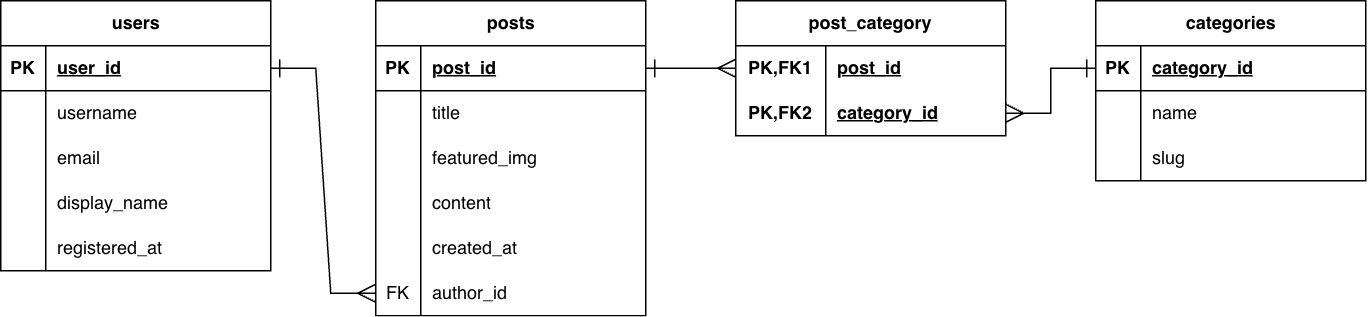

The diagram above was exported from draw.io. Its source (the exported page's mxGraphModel, read from the mxfile embedded in the PNG):
<mxGraphModel dx="953" dy="660" grid="1" gridSize="10" guides="1" tooltips="1" connect="1" arrows="1" fold="1" page="1" pageScale="1" pageWidth="827" pageHeight="1169" math="0" shadow="0">
  <root>
    <mxCell id="0" />
    <mxCell id="1" parent="0" />
    <mxCell id="jOKE8MN6IBn0RYcKgOxa-95" value="users" style="shape=table;startSize=30;container=1;collapsible=1;childLayout=tableLayout;fixedRows=1;rowLines=0;fontStyle=1;align=center;resizeLast=1;html=1;" vertex="1" parent="1">
      <mxGeometry x="30" y="160" width="180" height="180" as="geometry" />
    </mxCell>
    <mxCell id="jOKE8MN6IBn0RYcKgOxa-96" value="" style="shape=tableRow;horizontal=0;startSize=0;swimlaneHead=0;swimlaneBody=0;fillColor=none;collapsible=0;dropTarget=0;points=[[0,0.5],[1,0.5]];portConstraint=eastwest;top=0;left=0;right=0;bottom=1;" vertex="1" parent="jOKE8MN6IBn0RYcKgOxa-95">
      <mxGeometry y="30" width="180" height="30" as="geometry" />
    </mxCell>
    <mxCell id="jOKE8MN6IBn0RYcKgOxa-97" value="PK" style="shape=partialRectangle;connectable=0;fillColor=none;top=0;left=0;bottom=0;right=0;fontStyle=1;overflow=hidden;whiteSpace=wrap;html=1;" vertex="1" parent="jOKE8MN6IBn0RYcKgOxa-96">
      <mxGeometry width="30" height="30" as="geometry">
        <mxRectangle width="30" height="30" as="alternateBounds" />
      </mxGeometry>
    </mxCell>
    <mxCell id="jOKE8MN6IBn0RYcKgOxa-98" value="user_id" style="shape=partialRectangle;connectable=0;fillColor=none;top=0;left=0;bottom=0;right=0;align=left;spacingLeft=6;fontStyle=5;overflow=hidden;whiteSpace=wrap;html=1;" vertex="1" parent="jOKE8MN6IBn0RYcKgOxa-96">
      <mxGeometry x="30" width="150" height="30" as="geometry">
        <mxRectangle width="150" height="30" as="alternateBounds" />
      </mxGeometry>
    </mxCell>
    <mxCell id="jOKE8MN6IBn0RYcKgOxa-99" value="" style="shape=tableRow;horizontal=0;startSize=0;swimlaneHead=0;swimlaneBody=0;fillColor=none;collapsible=0;dropTarget=0;points=[[0,0.5],[1,0.5]];portConstraint=eastwest;top=0;left=0;right=0;bottom=0;" vertex="1" parent="jOKE8MN6IBn0RYcKgOxa-95">
      <mxGeometry y="60" width="180" height="30" as="geometry" />
    </mxCell>
    <mxCell id="jOKE8MN6IBn0RYcKgOxa-100" value="" style="shape=partialRectangle;connectable=0;fillColor=none;top=0;left=0;bottom=0;right=0;editable=1;overflow=hidden;whiteSpace=wrap;html=1;" vertex="1" parent="jOKE8MN6IBn0RYcKgOxa-99">
      <mxGeometry width="30" height="30" as="geometry">
        <mxRectangle width="30" height="30" as="alternateBounds" />
      </mxGeometry>
    </mxCell>
    <mxCell id="jOKE8MN6IBn0RYcKgOxa-101" value="username" style="shape=partialRectangle;connectable=0;fillColor=none;top=0;left=0;bottom=0;right=0;align=left;spacingLeft=6;overflow=hidden;whiteSpace=wrap;html=1;" vertex="1" parent="jOKE8MN6IBn0RYcKgOxa-99">
      <mxGeometry x="30" width="150" height="30" as="geometry">
        <mxRectangle width="150" height="30" as="alternateBounds" />
      </mxGeometry>
    </mxCell>
    <mxCell id="jOKE8MN6IBn0RYcKgOxa-102" value="" style="shape=tableRow;horizontal=0;startSize=0;swimlaneHead=0;swimlaneBody=0;fillColor=none;collapsible=0;dropTarget=0;points=[[0,0.5],[1,0.5]];portConstraint=eastwest;top=0;left=0;right=0;bottom=0;" vertex="1" parent="jOKE8MN6IBn0RYcKgOxa-95">
      <mxGeometry y="90" width="180" height="30" as="geometry" />
    </mxCell>
    <mxCell id="jOKE8MN6IBn0RYcKgOxa-103" value="" style="shape=partialRectangle;connectable=0;fillColor=none;top=0;left=0;bottom=0;right=0;editable=1;overflow=hidden;whiteSpace=wrap;html=1;" vertex="1" parent="jOKE8MN6IBn0RYcKgOxa-102">
      <mxGeometry width="30" height="30" as="geometry">
        <mxRectangle width="30" height="30" as="alternateBounds" />
      </mxGeometry>
    </mxCell>
    <mxCell id="jOKE8MN6IBn0RYcKgOxa-104" value="email" style="shape=partialRectangle;connectable=0;fillColor=none;top=0;left=0;bottom=0;right=0;align=left;spacingLeft=6;overflow=hidden;whiteSpace=wrap;html=1;" vertex="1" parent="jOKE8MN6IBn0RYcKgOxa-102">
      <mxGeometry x="30" width="150" height="30" as="geometry">
        <mxRectangle width="150" height="30" as="alternateBounds" />
      </mxGeometry>
    </mxCell>
    <mxCell id="jOKE8MN6IBn0RYcKgOxa-105" value="" style="shape=tableRow;horizontal=0;startSize=0;swimlaneHead=0;swimlaneBody=0;fillColor=none;collapsible=0;dropTarget=0;points=[[0,0.5],[1,0.5]];portConstraint=eastwest;top=0;left=0;right=0;bottom=0;" vertex="1" parent="jOKE8MN6IBn0RYcKgOxa-95">
      <mxGeometry y="120" width="180" height="30" as="geometry" />
    </mxCell>
    <mxCell id="jOKE8MN6IBn0RYcKgOxa-106" value="" style="shape=partialRectangle;connectable=0;fillColor=none;top=0;left=0;bottom=0;right=0;editable=1;overflow=hidden;whiteSpace=wrap;html=1;" vertex="1" parent="jOKE8MN6IBn0RYcKgOxa-105">
      <mxGeometry width="30" height="30" as="geometry">
        <mxRectangle width="30" height="30" as="alternateBounds" />
      </mxGeometry>
    </mxCell>
    <mxCell id="jOKE8MN6IBn0RYcKgOxa-107" value="display_name" style="shape=partialRectangle;connectable=0;fillColor=none;top=0;left=0;bottom=0;right=0;align=left;spacingLeft=6;overflow=hidden;whiteSpace=wrap;html=1;" vertex="1" parent="jOKE8MN6IBn0RYcKgOxa-105">
      <mxGeometry x="30" width="150" height="30" as="geometry">
        <mxRectangle width="150" height="30" as="alternateBounds" />
      </mxGeometry>
    </mxCell>
    <mxCell id="jOKE8MN6IBn0RYcKgOxa-108" value="" style="shape=tableRow;horizontal=0;startSize=0;swimlaneHead=0;swimlaneBody=0;fillColor=none;collapsible=0;dropTarget=0;points=[[0,0.5],[1,0.5]];portConstraint=eastwest;top=0;left=0;right=0;bottom=0;" vertex="1" parent="jOKE8MN6IBn0RYcKgOxa-95">
      <mxGeometry y="150" width="180" height="30" as="geometry" />
    </mxCell>
    <mxCell id="jOKE8MN6IBn0RYcKgOxa-109" value="" style="shape=partialRectangle;connectable=0;fillColor=none;top=0;left=0;bottom=0;right=0;editable=1;overflow=hidden;whiteSpace=wrap;html=1;" vertex="1" parent="jOKE8MN6IBn0RYcKgOxa-108">
      <mxGeometry width="30" height="30" as="geometry">
        <mxRectangle width="30" height="30" as="alternateBounds" />
      </mxGeometry>
    </mxCell>
    <mxCell id="jOKE8MN6IBn0RYcKgOxa-110" value="registered_at" style="shape=partialRectangle;connectable=0;fillColor=none;top=0;left=0;bottom=0;right=0;align=left;spacingLeft=6;overflow=hidden;whiteSpace=wrap;html=1;" vertex="1" parent="jOKE8MN6IBn0RYcKgOxa-108">
      <mxGeometry x="30" width="150" height="30" as="geometry">
        <mxRectangle width="150" height="30" as="alternateBounds" />
      </mxGeometry>
    </mxCell>
    <mxCell id="jOKE8MN6IBn0RYcKgOxa-111" value="posts" style="shape=table;startSize=30;container=1;collapsible=1;childLayout=tableLayout;fixedRows=1;rowLines=0;fontStyle=1;align=center;resizeLast=1;html=1;" vertex="1" parent="1">
      <mxGeometry x="280" y="160" width="180" height="210" as="geometry" />
    </mxCell>
    <mxCell id="jOKE8MN6IBn0RYcKgOxa-112" value="" style="shape=tableRow;horizontal=0;startSize=0;swimlaneHead=0;swimlaneBody=0;fillColor=none;collapsible=0;dropTarget=0;points=[[0,0.5],[1,0.5]];portConstraint=eastwest;top=0;left=0;right=0;bottom=1;" vertex="1" parent="jOKE8MN6IBn0RYcKgOxa-111">
      <mxGeometry y="30" width="180" height="30" as="geometry" />
    </mxCell>
    <mxCell id="jOKE8MN6IBn0RYcKgOxa-113" value="PK" style="shape=partialRectangle;connectable=0;fillColor=none;top=0;left=0;bottom=0;right=0;fontStyle=1;overflow=hidden;whiteSpace=wrap;html=1;" vertex="1" parent="jOKE8MN6IBn0RYcKgOxa-112">
      <mxGeometry width="30" height="30" as="geometry">
        <mxRectangle width="30" height="30" as="alternateBounds" />
      </mxGeometry>
    </mxCell>
    <mxCell id="jOKE8MN6IBn0RYcKgOxa-114" value="post_id" style="shape=partialRectangle;connectable=0;fillColor=none;top=0;left=0;bottom=0;right=0;align=left;spacingLeft=6;fontStyle=5;overflow=hidden;whiteSpace=wrap;html=1;" vertex="1" parent="jOKE8MN6IBn0RYcKgOxa-112">
      <mxGeometry x="30" width="150" height="30" as="geometry">
        <mxRectangle width="150" height="30" as="alternateBounds" />
      </mxGeometry>
    </mxCell>
    <mxCell id="jOKE8MN6IBn0RYcKgOxa-115" value="" style="shape=tableRow;horizontal=0;startSize=0;swimlaneHead=0;swimlaneBody=0;fillColor=none;collapsible=0;dropTarget=0;points=[[0,0.5],[1,0.5]];portConstraint=eastwest;top=0;left=0;right=0;bottom=0;" vertex="1" parent="jOKE8MN6IBn0RYcKgOxa-111">
      <mxGeometry y="60" width="180" height="30" as="geometry" />
    </mxCell>
    <mxCell id="jOKE8MN6IBn0RYcKgOxa-116" value="" style="shape=partialRectangle;connectable=0;fillColor=none;top=0;left=0;bottom=0;right=0;editable=1;overflow=hidden;whiteSpace=wrap;html=1;" vertex="1" parent="jOKE8MN6IBn0RYcKgOxa-115">
      <mxGeometry width="30" height="30" as="geometry">
        <mxRectangle width="30" height="30" as="alternateBounds" />
      </mxGeometry>
    </mxCell>
    <mxCell id="jOKE8MN6IBn0RYcKgOxa-117" value="title" style="shape=partialRectangle;connectable=0;fillColor=none;top=0;left=0;bottom=0;right=0;align=left;spacingLeft=6;overflow=hidden;whiteSpace=wrap;html=1;" vertex="1" parent="jOKE8MN6IBn0RYcKgOxa-115">
      <mxGeometry x="30" width="150" height="30" as="geometry">
        <mxRectangle width="150" height="30" as="alternateBounds" />
      </mxGeometry>
    </mxCell>
    <mxCell id="jOKE8MN6IBn0RYcKgOxa-118" value="" style="shape=tableRow;horizontal=0;startSize=0;swimlaneHead=0;swimlaneBody=0;fillColor=none;collapsible=0;dropTarget=0;points=[[0,0.5],[1,0.5]];portConstraint=eastwest;top=0;left=0;right=0;bottom=0;" vertex="1" parent="jOKE8MN6IBn0RYcKgOxa-111">
      <mxGeometry y="90" width="180" height="30" as="geometry" />
    </mxCell>
    <mxCell id="jOKE8MN6IBn0RYcKgOxa-119" value="" style="shape=partialRectangle;connectable=0;fillColor=none;top=0;left=0;bottom=0;right=0;editable=1;overflow=hidden;whiteSpace=wrap;html=1;" vertex="1" parent="jOKE8MN6IBn0RYcKgOxa-118">
      <mxGeometry width="30" height="30" as="geometry">
        <mxRectangle width="30" height="30" as="alternateBounds" />
      </mxGeometry>
    </mxCell>
    <mxCell id="jOKE8MN6IBn0RYcKgOxa-120" value="featured_img" style="shape=partialRectangle;connectable=0;fillColor=none;top=0;left=0;bottom=0;right=0;align=left;spacingLeft=6;overflow=hidden;whiteSpace=wrap;html=1;" vertex="1" parent="jOKE8MN6IBn0RYcKgOxa-118">
      <mxGeometry x="30" width="150" height="30" as="geometry">
        <mxRectangle width="150" height="30" as="alternateBounds" />
      </mxGeometry>
    </mxCell>
    <mxCell id="jOKE8MN6IBn0RYcKgOxa-121" value="" style="shape=tableRow;horizontal=0;startSize=0;swimlaneHead=0;swimlaneBody=0;fillColor=none;collapsible=0;dropTarget=0;points=[[0,0.5],[1,0.5]];portConstraint=eastwest;top=0;left=0;right=0;bottom=0;" vertex="1" parent="jOKE8MN6IBn0RYcKgOxa-111">
      <mxGeometry y="120" width="180" height="30" as="geometry" />
    </mxCell>
    <mxCell id="jOKE8MN6IBn0RYcKgOxa-122" value="" style="shape=partialRectangle;connectable=0;fillColor=none;top=0;left=0;bottom=0;right=0;editable=1;overflow=hidden;whiteSpace=wrap;html=1;" vertex="1" parent="jOKE8MN6IBn0RYcKgOxa-121">
      <mxGeometry width="30" height="30" as="geometry">
        <mxRectangle width="30" height="30" as="alternateBounds" />
      </mxGeometry>
    </mxCell>
    <mxCell id="jOKE8MN6IBn0RYcKgOxa-123" value="content" style="shape=partialRectangle;connectable=0;fillColor=none;top=0;left=0;bottom=0;right=0;align=left;spacingLeft=6;overflow=hidden;whiteSpace=wrap;html=1;" vertex="1" parent="jOKE8MN6IBn0RYcKgOxa-121">
      <mxGeometry x="30" width="150" height="30" as="geometry">
        <mxRectangle width="150" height="30" as="alternateBounds" />
      </mxGeometry>
    </mxCell>
    <mxCell id="jOKE8MN6IBn0RYcKgOxa-124" value="" style="shape=tableRow;horizontal=0;startSize=0;swimlaneHead=0;swimlaneBody=0;fillColor=none;collapsible=0;dropTarget=0;points=[[0,0.5],[1,0.5]];portConstraint=eastwest;top=0;left=0;right=0;bottom=0;" vertex="1" parent="jOKE8MN6IBn0RYcKgOxa-111">
      <mxGeometry y="150" width="180" height="30" as="geometry" />
    </mxCell>
    <mxCell id="jOKE8MN6IBn0RYcKgOxa-125" value="" style="shape=partialRectangle;connectable=0;fillColor=none;top=0;left=0;bottom=0;right=0;editable=1;overflow=hidden;whiteSpace=wrap;html=1;" vertex="1" parent="jOKE8MN6IBn0RYcKgOxa-124">
      <mxGeometry width="30" height="30" as="geometry">
        <mxRectangle width="30" height="30" as="alternateBounds" />
      </mxGeometry>
    </mxCell>
    <mxCell id="jOKE8MN6IBn0RYcKgOxa-126" value="created_at" style="shape=partialRectangle;connectable=0;fillColor=none;top=0;left=0;bottom=0;right=0;align=left;spacingLeft=6;overflow=hidden;whiteSpace=wrap;html=1;" vertex="1" parent="jOKE8MN6IBn0RYcKgOxa-124">
      <mxGeometry x="30" width="150" height="30" as="geometry">
        <mxRectangle width="150" height="30" as="alternateBounds" />
      </mxGeometry>
    </mxCell>
    <mxCell id="jOKE8MN6IBn0RYcKgOxa-127" value="" style="shape=tableRow;horizontal=0;startSize=0;swimlaneHead=0;swimlaneBody=0;fillColor=none;collapsible=0;dropTarget=0;points=[[0,0.5],[1,0.5]];portConstraint=eastwest;top=0;left=0;right=0;bottom=0;" vertex="1" parent="jOKE8MN6IBn0RYcKgOxa-111">
      <mxGeometry y="180" width="180" height="30" as="geometry" />
    </mxCell>
    <mxCell id="jOKE8MN6IBn0RYcKgOxa-128" value="FK" style="shape=partialRectangle;connectable=0;fillColor=none;top=0;left=0;bottom=0;right=0;editable=1;overflow=hidden;whiteSpace=wrap;html=1;" vertex="1" parent="jOKE8MN6IBn0RYcKgOxa-127">
      <mxGeometry width="30" height="30" as="geometry">
        <mxRectangle width="30" height="30" as="alternateBounds" />
      </mxGeometry>
    </mxCell>
    <mxCell id="jOKE8MN6IBn0RYcKgOxa-129" value="author_id" style="shape=partialRectangle;connectable=0;fillColor=none;top=0;left=0;bottom=0;right=0;align=left;spacingLeft=6;overflow=hidden;whiteSpace=wrap;html=1;" vertex="1" parent="jOKE8MN6IBn0RYcKgOxa-127">
      <mxGeometry x="30" width="150" height="30" as="geometry">
        <mxRectangle width="150" height="30" as="alternateBounds" />
      </mxGeometry>
    </mxCell>
    <mxCell id="jOKE8MN6IBn0RYcKgOxa-130" value="categories" style="shape=table;startSize=30;container=1;collapsible=1;childLayout=tableLayout;fixedRows=1;rowLines=0;fontStyle=1;align=center;resizeLast=1;html=1;" vertex="1" parent="1">
      <mxGeometry x="760" y="160" width="180" height="120" as="geometry" />
    </mxCell>
    <mxCell id="jOKE8MN6IBn0RYcKgOxa-131" value="" style="shape=tableRow;horizontal=0;startSize=0;swimlaneHead=0;swimlaneBody=0;fillColor=none;collapsible=0;dropTarget=0;points=[[0,0.5],[1,0.5]];portConstraint=eastwest;top=0;left=0;right=0;bottom=1;" vertex="1" parent="jOKE8MN6IBn0RYcKgOxa-130">
      <mxGeometry y="30" width="180" height="30" as="geometry" />
    </mxCell>
    <mxCell id="jOKE8MN6IBn0RYcKgOxa-132" value="PK" style="shape=partialRectangle;connectable=0;fillColor=none;top=0;left=0;bottom=0;right=0;fontStyle=1;overflow=hidden;whiteSpace=wrap;html=1;" vertex="1" parent="jOKE8MN6IBn0RYcKgOxa-131">
      <mxGeometry width="30" height="30" as="geometry">
        <mxRectangle width="30" height="30" as="alternateBounds" />
      </mxGeometry>
    </mxCell>
    <mxCell id="jOKE8MN6IBn0RYcKgOxa-133" value="category_id" style="shape=partialRectangle;connectable=0;fillColor=none;top=0;left=0;bottom=0;right=0;align=left;spacingLeft=6;fontStyle=5;overflow=hidden;whiteSpace=wrap;html=1;" vertex="1" parent="jOKE8MN6IBn0RYcKgOxa-131">
      <mxGeometry x="30" width="150" height="30" as="geometry">
        <mxRectangle width="150" height="30" as="alternateBounds" />
      </mxGeometry>
    </mxCell>
    <mxCell id="jOKE8MN6IBn0RYcKgOxa-134" value="" style="shape=tableRow;horizontal=0;startSize=0;swimlaneHead=0;swimlaneBody=0;fillColor=none;collapsible=0;dropTarget=0;points=[[0,0.5],[1,0.5]];portConstraint=eastwest;top=0;left=0;right=0;bottom=0;" vertex="1" parent="jOKE8MN6IBn0RYcKgOxa-130">
      <mxGeometry y="60" width="180" height="30" as="geometry" />
    </mxCell>
    <mxCell id="jOKE8MN6IBn0RYcKgOxa-135" value="" style="shape=partialRectangle;connectable=0;fillColor=none;top=0;left=0;bottom=0;right=0;editable=1;overflow=hidden;whiteSpace=wrap;html=1;" vertex="1" parent="jOKE8MN6IBn0RYcKgOxa-134">
      <mxGeometry width="30" height="30" as="geometry">
        <mxRectangle width="30" height="30" as="alternateBounds" />
      </mxGeometry>
    </mxCell>
    <mxCell id="jOKE8MN6IBn0RYcKgOxa-136" value="name" style="shape=partialRectangle;connectable=0;fillColor=none;top=0;left=0;bottom=0;right=0;align=left;spacingLeft=6;overflow=hidden;whiteSpace=wrap;html=1;" vertex="1" parent="jOKE8MN6IBn0RYcKgOxa-134">
      <mxGeometry x="30" width="150" height="30" as="geometry">
        <mxRectangle width="150" height="30" as="alternateBounds" />
      </mxGeometry>
    </mxCell>
    <mxCell id="jOKE8MN6IBn0RYcKgOxa-137" value="" style="shape=tableRow;horizontal=0;startSize=0;swimlaneHead=0;swimlaneBody=0;fillColor=none;collapsible=0;dropTarget=0;points=[[0,0.5],[1,0.5]];portConstraint=eastwest;top=0;left=0;right=0;bottom=0;" vertex="1" parent="jOKE8MN6IBn0RYcKgOxa-130">
      <mxGeometry y="90" width="180" height="30" as="geometry" />
    </mxCell>
    <mxCell id="jOKE8MN6IBn0RYcKgOxa-138" value="" style="shape=partialRectangle;connectable=0;fillColor=none;top=0;left=0;bottom=0;right=0;editable=1;overflow=hidden;whiteSpace=wrap;html=1;" vertex="1" parent="jOKE8MN6IBn0RYcKgOxa-137">
      <mxGeometry width="30" height="30" as="geometry">
        <mxRectangle width="30" height="30" as="alternateBounds" />
      </mxGeometry>
    </mxCell>
    <mxCell id="jOKE8MN6IBn0RYcKgOxa-139" value="slug" style="shape=partialRectangle;connectable=0;fillColor=none;top=0;left=0;bottom=0;right=0;align=left;spacingLeft=6;overflow=hidden;whiteSpace=wrap;html=1;" vertex="1" parent="jOKE8MN6IBn0RYcKgOxa-137">
      <mxGeometry x="30" width="150" height="30" as="geometry">
        <mxRectangle width="150" height="30" as="alternateBounds" />
      </mxGeometry>
    </mxCell>
    <mxCell id="jOKE8MN6IBn0RYcKgOxa-140" value="post_category" style="shape=table;startSize=30;container=1;collapsible=1;childLayout=tableLayout;fixedRows=1;rowLines=0;fontStyle=1;align=center;resizeLast=1;html=1;whiteSpace=wrap;" vertex="1" parent="1">
      <mxGeometry x="520" y="160" width="180" height="90" as="geometry" />
    </mxCell>
    <mxCell id="jOKE8MN6IBn0RYcKgOxa-141" value="" style="shape=tableRow;horizontal=0;startSize=0;swimlaneHead=0;swimlaneBody=0;fillColor=none;collapsible=0;dropTarget=0;points=[[0,0.5],[1,0.5]];portConstraint=eastwest;top=0;left=0;right=0;bottom=0;html=1;" vertex="1" parent="jOKE8MN6IBn0RYcKgOxa-140">
      <mxGeometry y="30" width="180" height="30" as="geometry" />
    </mxCell>
    <mxCell id="jOKE8MN6IBn0RYcKgOxa-142" value="PK,FK1" style="shape=partialRectangle;connectable=0;fillColor=none;top=0;left=0;bottom=0;right=0;fontStyle=1;overflow=hidden;html=1;whiteSpace=wrap;" vertex="1" parent="jOKE8MN6IBn0RYcKgOxa-141">
      <mxGeometry width="60" height="30" as="geometry">
        <mxRectangle width="60" height="30" as="alternateBounds" />
      </mxGeometry>
    </mxCell>
    <mxCell id="jOKE8MN6IBn0RYcKgOxa-143" value="post_id" style="shape=partialRectangle;connectable=0;fillColor=none;top=0;left=0;bottom=0;right=0;align=left;spacingLeft=6;fontStyle=5;overflow=hidden;html=1;whiteSpace=wrap;" vertex="1" parent="jOKE8MN6IBn0RYcKgOxa-141">
      <mxGeometry x="60" width="120" height="30" as="geometry">
        <mxRectangle width="120" height="30" as="alternateBounds" />
      </mxGeometry>
    </mxCell>
    <mxCell id="jOKE8MN6IBn0RYcKgOxa-144" value="" style="shape=tableRow;horizontal=0;startSize=0;swimlaneHead=0;swimlaneBody=0;fillColor=none;collapsible=0;dropTarget=0;points=[[0,0.5],[1,0.5]];portConstraint=eastwest;top=0;left=0;right=0;bottom=1;html=1;" vertex="1" parent="jOKE8MN6IBn0RYcKgOxa-140">
      <mxGeometry y="60" width="180" height="30" as="geometry" />
    </mxCell>
    <mxCell id="jOKE8MN6IBn0RYcKgOxa-145" value="PK,FK2" style="shape=partialRectangle;connectable=0;fillColor=none;top=0;left=0;bottom=0;right=0;fontStyle=1;overflow=hidden;html=1;whiteSpace=wrap;" vertex="1" parent="jOKE8MN6IBn0RYcKgOxa-144">
      <mxGeometry width="60" height="30" as="geometry">
        <mxRectangle width="60" height="30" as="alternateBounds" />
      </mxGeometry>
    </mxCell>
    <mxCell id="jOKE8MN6IBn0RYcKgOxa-146" value="category_id" style="shape=partialRectangle;connectable=0;fillColor=none;top=0;left=0;bottom=0;right=0;align=left;spacingLeft=6;fontStyle=5;overflow=hidden;html=1;whiteSpace=wrap;" vertex="1" parent="jOKE8MN6IBn0RYcKgOxa-144">
      <mxGeometry x="60" width="120" height="30" as="geometry">
        <mxRectangle width="120" height="30" as="alternateBounds" />
      </mxGeometry>
    </mxCell>
    <mxCell id="jOKE8MN6IBn0RYcKgOxa-147" style="edgeStyle=entityRelationEdgeStyle;rounded=0;orthogonalLoop=1;jettySize=auto;html=1;exitX=0;exitY=0.5;exitDx=0;exitDy=0;entryX=1;entryY=0.5;entryDx=0;entryDy=0;endArrow=ERone;endFill=0;startArrow=ERmany;startFill=0;startSize=10;endSize=10;" edge="1" parent="1" source="jOKE8MN6IBn0RYcKgOxa-127" target="jOKE8MN6IBn0RYcKgOxa-96">
      <mxGeometry relative="1" as="geometry" />
    </mxCell>
    <mxCell id="jOKE8MN6IBn0RYcKgOxa-148" style="edgeStyle=entityRelationEdgeStyle;rounded=0;orthogonalLoop=1;jettySize=auto;html=1;exitX=0;exitY=0.5;exitDx=0;exitDy=0;entryX=1;entryY=0.5;entryDx=0;entryDy=0;startArrow=ERmany;startFill=0;endArrow=ERone;endFill=0;startSize=10;endSize=10;" edge="1" parent="1" source="jOKE8MN6IBn0RYcKgOxa-141" target="jOKE8MN6IBn0RYcKgOxa-112">
      <mxGeometry relative="1" as="geometry" />
    </mxCell>
    <mxCell id="jOKE8MN6IBn0RYcKgOxa-149" style="edgeStyle=orthogonalEdgeStyle;rounded=0;orthogonalLoop=1;jettySize=auto;html=1;exitX=1;exitY=0.5;exitDx=0;exitDy=0;entryX=0;entryY=0.5;entryDx=0;entryDy=0;startSize=10;endSize=10;endArrow=ERone;endFill=0;startArrow=ERmany;startFill=0;" edge="1" parent="1" source="jOKE8MN6IBn0RYcKgOxa-144" target="jOKE8MN6IBn0RYcKgOxa-131">
      <mxGeometry relative="1" as="geometry" />
    </mxCell>
  </root>
</mxGraphModel>